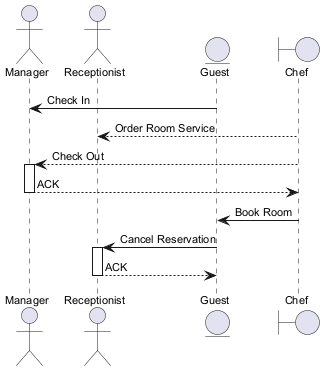

The diagram above was rendered by PlantUML. Its source (embedded in the PNG):
@startuml
skinparam defaultFontSize 11
actor "Manager" as M
actor "Receptionist" as R
entity "Guest" as G
boundary "Chef" as C
G -> M : Check In
C --> R : Order Room Service
C --> M : Check Out
activate M
M --> C : ACK
deactivate M
C -> G : Book Room
G -> R : Cancel Reservation
activate R
R --> G : ACK
deactivate R
@enduml